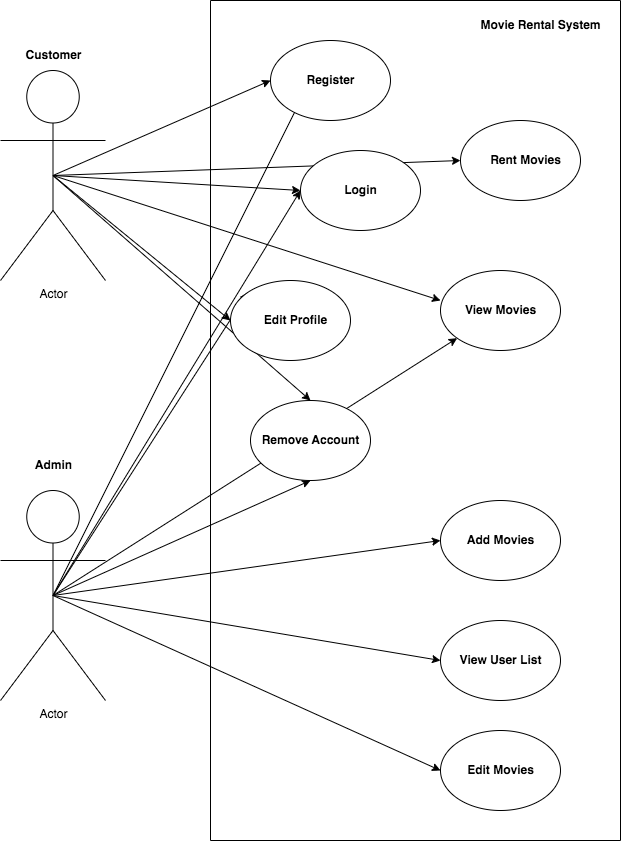

The diagram above was exported from draw.io. Its source (the exported page's mxGraphModel, read from the mxfile embedded in the PNG):
<mxGraphModel dx="1639" dy="902" grid="1" gridSize="10" guides="1" tooltips="1" connect="1" arrows="1" fold="1" page="1" pageScale="1" pageWidth="827" pageHeight="1169" math="0" shadow="0">
  <root>
    <mxCell id="0" />
    <mxCell id="1" parent="0" />
    <mxCell id="P9Kb585uw-rJps8NoIMh-51" style="rounded=0;orthogonalLoop=1;jettySize=auto;html=1;exitX=0.5;exitY=0.5;exitDx=0;exitDy=0;exitPerimeter=0;entryX=0;entryY=0.5;entryDx=0;entryDy=0;" edge="1" parent="1" source="P9Kb585uw-rJps8NoIMh-1" target="P9Kb585uw-rJps8NoIMh-14">
      <mxGeometry relative="1" as="geometry" />
    </mxCell>
    <mxCell id="P9Kb585uw-rJps8NoIMh-52" style="rounded=0;orthogonalLoop=1;jettySize=auto;html=1;exitX=0.5;exitY=0.5;exitDx=0;exitDy=0;exitPerimeter=0;entryX=0;entryY=0.5;entryDx=0;entryDy=0;" edge="1" parent="1" source="P9Kb585uw-rJps8NoIMh-1" target="P9Kb585uw-rJps8NoIMh-27">
      <mxGeometry relative="1" as="geometry" />
    </mxCell>
    <mxCell id="P9Kb585uw-rJps8NoIMh-53" style="rounded=0;orthogonalLoop=1;jettySize=auto;html=1;exitX=0.5;exitY=0.5;exitDx=0;exitDy=0;exitPerimeter=0;entryX=0;entryY=0.5;entryDx=0;entryDy=0;" edge="1" parent="1" source="P9Kb585uw-rJps8NoIMh-1" target="P9Kb585uw-rJps8NoIMh-29">
      <mxGeometry relative="1" as="geometry" />
    </mxCell>
    <mxCell id="P9Kb585uw-rJps8NoIMh-54" style="rounded=0;orthogonalLoop=1;jettySize=auto;html=1;exitX=0.5;exitY=0.5;exitDx=0;exitDy=0;exitPerimeter=0;entryX=0.5;entryY=0;entryDx=0;entryDy=0;" edge="1" parent="1" source="P9Kb585uw-rJps8NoIMh-1" target="P9Kb585uw-rJps8NoIMh-24">
      <mxGeometry relative="1" as="geometry" />
    </mxCell>
    <mxCell id="P9Kb585uw-rJps8NoIMh-68" style="rounded=0;orthogonalLoop=1;jettySize=auto;html=1;exitX=0.5;exitY=0.5;exitDx=0;exitDy=0;exitPerimeter=0;entryX=0;entryY=0.5;entryDx=0;entryDy=0;" edge="1" parent="1" source="P9Kb585uw-rJps8NoIMh-1" target="P9Kb585uw-rJps8NoIMh-30">
      <mxGeometry relative="1" as="geometry" />
    </mxCell>
    <mxCell id="P9Kb585uw-rJps8NoIMh-69" style="rounded=0;orthogonalLoop=1;jettySize=auto;html=1;exitX=0.5;exitY=0.5;exitDx=0;exitDy=0;exitPerimeter=0;" edge="1" parent="1" source="P9Kb585uw-rJps8NoIMh-1">
      <mxGeometry relative="1" as="geometry">
        <mxPoint x="520" y="360" as="targetPoint" />
      </mxGeometry>
    </mxCell>
    <mxCell id="P9Kb585uw-rJps8NoIMh-1" value="Actor" style="shape=umlActor;verticalLabelPosition=bottom;verticalAlign=top;html=1;outlineConnect=0;" vertex="1" parent="1">
      <mxGeometry x="80" y="130" width="105" height="210" as="geometry" />
    </mxCell>
    <mxCell id="P9Kb585uw-rJps8NoIMh-55" style="rounded=0;orthogonalLoop=1;jettySize=auto;html=1;exitX=0.5;exitY=0.5;exitDx=0;exitDy=0;exitPerimeter=0;entryX=0.5;entryY=1;entryDx=0;entryDy=0;" edge="1" parent="1" source="P9Kb585uw-rJps8NoIMh-6" target="P9Kb585uw-rJps8NoIMh-24">
      <mxGeometry relative="1" as="geometry" />
    </mxCell>
    <mxCell id="P9Kb585uw-rJps8NoIMh-56" style="rounded=0;orthogonalLoop=1;jettySize=auto;html=1;exitX=0.5;exitY=0.5;exitDx=0;exitDy=0;exitPerimeter=0;entryX=0;entryY=0;entryDx=0;entryDy=0;" edge="1" parent="1" source="P9Kb585uw-rJps8NoIMh-6" target="P9Kb585uw-rJps8NoIMh-29">
      <mxGeometry relative="1" as="geometry" />
    </mxCell>
    <mxCell id="P9Kb585uw-rJps8NoIMh-57" style="rounded=0;orthogonalLoop=1;jettySize=auto;html=1;exitX=0.5;exitY=0.5;exitDx=0;exitDy=0;exitPerimeter=0;entryX=0;entryY=0.5;entryDx=0;entryDy=0;" edge="1" parent="1" source="P9Kb585uw-rJps8NoIMh-6" target="P9Kb585uw-rJps8NoIMh-27">
      <mxGeometry relative="1" as="geometry" />
    </mxCell>
    <mxCell id="P9Kb585uw-rJps8NoIMh-59" style="rounded=0;orthogonalLoop=1;jettySize=auto;html=1;exitX=0.5;exitY=0.5;exitDx=0;exitDy=0;exitPerimeter=0;entryX=0.5;entryY=0;entryDx=0;entryDy=0;" edge="1" parent="1" source="P9Kb585uw-rJps8NoIMh-6" target="P9Kb585uw-rJps8NoIMh-14">
      <mxGeometry relative="1" as="geometry" />
    </mxCell>
    <mxCell id="P9Kb585uw-rJps8NoIMh-64" style="rounded=0;orthogonalLoop=1;jettySize=auto;html=1;exitX=0.5;exitY=0.5;exitDx=0;exitDy=0;exitPerimeter=0;entryX=0;entryY=0.5;entryDx=0;entryDy=0;" edge="1" parent="1" source="P9Kb585uw-rJps8NoIMh-6" target="P9Kb585uw-rJps8NoIMh-31">
      <mxGeometry relative="1" as="geometry" />
    </mxCell>
    <mxCell id="P9Kb585uw-rJps8NoIMh-65" style="rounded=0;orthogonalLoop=1;jettySize=auto;html=1;exitX=0.5;exitY=0.5;exitDx=0;exitDy=0;exitPerimeter=0;entryX=0;entryY=0.5;entryDx=0;entryDy=0;" edge="1" parent="1" source="P9Kb585uw-rJps8NoIMh-6" target="P9Kb585uw-rJps8NoIMh-25">
      <mxGeometry relative="1" as="geometry" />
    </mxCell>
    <mxCell id="P9Kb585uw-rJps8NoIMh-66" style="rounded=0;orthogonalLoop=1;jettySize=auto;html=1;exitX=0.5;exitY=0.5;exitDx=0;exitDy=0;exitPerimeter=0;entryX=0;entryY=0.5;entryDx=0;entryDy=0;" edge="1" parent="1" source="P9Kb585uw-rJps8NoIMh-6" target="P9Kb585uw-rJps8NoIMh-28">
      <mxGeometry relative="1" as="geometry" />
    </mxCell>
    <mxCell id="P9Kb585uw-rJps8NoIMh-67" style="rounded=0;orthogonalLoop=1;jettySize=auto;html=1;exitX=0.5;exitY=0.5;exitDx=0;exitDy=0;exitPerimeter=0;" edge="1" parent="1" source="P9Kb585uw-rJps8NoIMh-6" target="P9Kb585uw-rJps8NoIMh-26">
      <mxGeometry relative="1" as="geometry" />
    </mxCell>
    <mxCell id="P9Kb585uw-rJps8NoIMh-6" value="Actor" style="shape=umlActor;verticalLabelPosition=bottom;verticalAlign=top;html=1;outlineConnect=0;" vertex="1" parent="1">
      <mxGeometry x="80" y="550" width="105" height="210" as="geometry" />
    </mxCell>
    <mxCell id="P9Kb585uw-rJps8NoIMh-12" value="&lt;b&gt;Customer&lt;/b&gt;" style="text;html=1;align=center;verticalAlign=middle;resizable=0;points=[];autosize=1;strokeColor=none;fillColor=none;" vertex="1" parent="1">
      <mxGeometry x="92.5" y="100" width="80" height="30" as="geometry" />
    </mxCell>
    <mxCell id="P9Kb585uw-rJps8NoIMh-13" value="&lt;b&gt;Admin&lt;/b&gt;" style="text;html=1;align=center;verticalAlign=middle;resizable=0;points=[];autosize=1;strokeColor=none;fillColor=none;" vertex="1" parent="1">
      <mxGeometry x="102.5" y="510" width="60" height="30" as="geometry" />
    </mxCell>
    <mxCell id="P9Kb585uw-rJps8NoIMh-32" value="" style="group" vertex="1" connectable="0" parent="1">
      <mxGeometry x="270" y="100" width="120" height="80" as="geometry" />
    </mxCell>
    <mxCell id="P9Kb585uw-rJps8NoIMh-14" value="" style="ellipse;whiteSpace=wrap;html=1;" vertex="1" parent="P9Kb585uw-rJps8NoIMh-32">
      <mxGeometry x="80" width="120" height="80" as="geometry" />
    </mxCell>
    <mxCell id="P9Kb585uw-rJps8NoIMh-15" value="Register" style="text;html=1;align=center;verticalAlign=middle;resizable=0;points=[];autosize=1;strokeColor=none;fillColor=none;fontStyle=1" vertex="1" parent="P9Kb585uw-rJps8NoIMh-32">
      <mxGeometry x="105" y="25" width="70" height="30" as="geometry" />
    </mxCell>
    <mxCell id="P9Kb585uw-rJps8NoIMh-33" value="" style="group" vertex="1" connectable="0" parent="1">
      <mxGeometry x="330" y="460" width="120" height="80" as="geometry" />
    </mxCell>
    <mxCell id="P9Kb585uw-rJps8NoIMh-24" value="" style="ellipse;whiteSpace=wrap;html=1;" vertex="1" parent="P9Kb585uw-rJps8NoIMh-33">
      <mxGeometry width="120" height="80" as="geometry" />
    </mxCell>
    <mxCell id="P9Kb585uw-rJps8NoIMh-21" value="Remove Account" style="text;html=1;align=center;verticalAlign=middle;resizable=0;points=[];autosize=1;strokeColor=none;fillColor=none;fontStyle=1" vertex="1" parent="P9Kb585uw-rJps8NoIMh-33">
      <mxGeometry y="25" width="120" height="30" as="geometry" />
    </mxCell>
    <mxCell id="P9Kb585uw-rJps8NoIMh-35" value="" style="group" vertex="1" connectable="0" parent="1">
      <mxGeometry x="520" y="560" width="120" height="80" as="geometry" />
    </mxCell>
    <mxCell id="P9Kb585uw-rJps8NoIMh-28" value="" style="ellipse;whiteSpace=wrap;html=1;" vertex="1" parent="P9Kb585uw-rJps8NoIMh-35">
      <mxGeometry width="120" height="80" as="geometry" />
    </mxCell>
    <mxCell id="P9Kb585uw-rJps8NoIMh-18" value="Add Movies" style="text;html=1;align=center;verticalAlign=middle;resizable=0;points=[];autosize=1;strokeColor=none;fillColor=none;fontStyle=1" vertex="1" parent="P9Kb585uw-rJps8NoIMh-35">
      <mxGeometry x="15" y="25" width="90" height="30" as="geometry" />
    </mxCell>
    <mxCell id="P9Kb585uw-rJps8NoIMh-36" value="" style="group" vertex="1" connectable="0" parent="1">
      <mxGeometry x="520" y="790" width="120" height="80" as="geometry" />
    </mxCell>
    <mxCell id="P9Kb585uw-rJps8NoIMh-31" value="" style="ellipse;whiteSpace=wrap;html=1;" vertex="1" parent="P9Kb585uw-rJps8NoIMh-36">
      <mxGeometry width="120" height="80" as="geometry" />
    </mxCell>
    <mxCell id="P9Kb585uw-rJps8NoIMh-19" value="Edit Movies" style="text;html=1;align=center;verticalAlign=middle;resizable=0;points=[];autosize=1;strokeColor=none;fillColor=none;fontStyle=1" vertex="1" parent="P9Kb585uw-rJps8NoIMh-36">
      <mxGeometry x="15" y="25" width="90" height="30" as="geometry" />
    </mxCell>
    <mxCell id="P9Kb585uw-rJps8NoIMh-37" value="" style="group" vertex="1" connectable="0" parent="1">
      <mxGeometry x="540" y="180" width="120" height="80" as="geometry" />
    </mxCell>
    <mxCell id="P9Kb585uw-rJps8NoIMh-30" value="" style="ellipse;whiteSpace=wrap;html=1;" vertex="1" parent="P9Kb585uw-rJps8NoIMh-37">
      <mxGeometry width="120" height="80" as="geometry" />
    </mxCell>
    <mxCell id="P9Kb585uw-rJps8NoIMh-20" value="Rent Movies" style="text;html=1;align=center;verticalAlign=middle;resizable=0;points=[];autosize=1;strokeColor=none;fillColor=none;fontStyle=1" vertex="1" parent="P9Kb585uw-rJps8NoIMh-37">
      <mxGeometry x="20" y="25" width="90" height="30" as="geometry" />
    </mxCell>
    <mxCell id="P9Kb585uw-rJps8NoIMh-38" value="" style="group" vertex="1" connectable="0" parent="1">
      <mxGeometry x="310" y="340" width="120" height="80" as="geometry" />
    </mxCell>
    <mxCell id="P9Kb585uw-rJps8NoIMh-29" value="" style="ellipse;whiteSpace=wrap;html=1;" vertex="1" parent="P9Kb585uw-rJps8NoIMh-38">
      <mxGeometry width="120" height="80" as="geometry" />
    </mxCell>
    <mxCell id="P9Kb585uw-rJps8NoIMh-17" value="Edit Profile" style="text;html=1;align=center;verticalAlign=middle;resizable=0;points=[];autosize=1;strokeColor=none;fillColor=none;fontStyle=1" vertex="1" parent="P9Kb585uw-rJps8NoIMh-38">
      <mxGeometry x="20" y="25" width="90" height="30" as="geometry" />
    </mxCell>
    <mxCell id="P9Kb585uw-rJps8NoIMh-39" value="" style="group" vertex="1" connectable="0" parent="1">
      <mxGeometry x="520" y="330" width="120" height="80" as="geometry" />
    </mxCell>
    <mxCell id="P9Kb585uw-rJps8NoIMh-26" value="" style="ellipse;whiteSpace=wrap;html=1;" vertex="1" parent="P9Kb585uw-rJps8NoIMh-39">
      <mxGeometry width="120" height="80" as="geometry" />
    </mxCell>
    <mxCell id="P9Kb585uw-rJps8NoIMh-22" value="View Movies" style="text;html=1;align=center;verticalAlign=middle;resizable=0;points=[];autosize=1;strokeColor=none;fillColor=none;fontStyle=1" vertex="1" parent="P9Kb585uw-rJps8NoIMh-39">
      <mxGeometry x="15" y="25" width="90" height="30" as="geometry" />
    </mxCell>
    <mxCell id="P9Kb585uw-rJps8NoIMh-40" value="" style="group" vertex="1" connectable="0" parent="1">
      <mxGeometry x="520" y="680" width="120" height="80" as="geometry" />
    </mxCell>
    <mxCell id="P9Kb585uw-rJps8NoIMh-25" value="" style="ellipse;whiteSpace=wrap;html=1;" vertex="1" parent="P9Kb585uw-rJps8NoIMh-40">
      <mxGeometry width="120" height="80" as="geometry" />
    </mxCell>
    <mxCell id="P9Kb585uw-rJps8NoIMh-23" value="View User List" style="text;html=1;align=center;verticalAlign=middle;resizable=0;points=[];autosize=1;strokeColor=none;fillColor=none;fontStyle=1" vertex="1" parent="P9Kb585uw-rJps8NoIMh-40">
      <mxGeometry x="5" y="25" width="110" height="30" as="geometry" />
    </mxCell>
    <mxCell id="P9Kb585uw-rJps8NoIMh-70" value="" style="swimlane;startSize=0;" vertex="1" parent="1">
      <mxGeometry x="290" y="60" width="410" height="840" as="geometry" />
    </mxCell>
    <mxCell id="P9Kb585uw-rJps8NoIMh-34" value="" style="group" vertex="1" connectable="0" parent="P9Kb585uw-rJps8NoIMh-70">
      <mxGeometry x="90" y="150" width="120" height="80" as="geometry" />
    </mxCell>
    <mxCell id="P9Kb585uw-rJps8NoIMh-27" value="" style="ellipse;whiteSpace=wrap;html=1;" vertex="1" parent="P9Kb585uw-rJps8NoIMh-34">
      <mxGeometry width="120" height="80" as="geometry" />
    </mxCell>
    <mxCell id="P9Kb585uw-rJps8NoIMh-16" value="Login" style="text;html=1;align=center;verticalAlign=middle;resizable=0;points=[];autosize=1;strokeColor=none;fillColor=none;fontStyle=1" vertex="1" parent="P9Kb585uw-rJps8NoIMh-34">
      <mxGeometry x="30" y="25" width="60" height="30" as="geometry" />
    </mxCell>
    <mxCell id="P9Kb585uw-rJps8NoIMh-71" value="&lt;b&gt;Movie Rental System&lt;/b&gt;" style="text;html=1;align=center;verticalAlign=middle;resizable=0;points=[];autosize=1;strokeColor=none;fillColor=none;" vertex="1" parent="P9Kb585uw-rJps8NoIMh-70">
      <mxGeometry x="260" y="10" width="140" height="30" as="geometry" />
    </mxCell>
  </root>
</mxGraphModel>